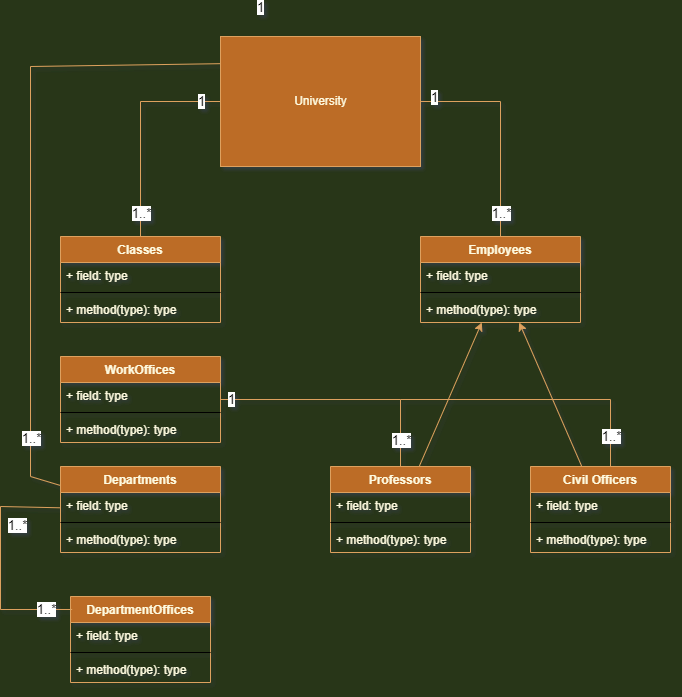

The diagram above was exported from draw.io. Its source (the exported page's mxGraphModel, read from the mxfile embedded in the PNG):
<mxGraphModel dx="1422" dy="764" grid="1" gridSize="10" guides="1" tooltips="1" connect="1" arrows="1" fold="1" page="1" pageScale="1" pageWidth="827" pageHeight="1169" background="#283618" math="0" shadow="1">
  <root>
    <mxCell id="0" />
    <mxCell id="1" parent="0" />
    <mxCell id="XYmnhUsCo9HIkEm6JDkn-32" value="University" style="html=1;rounded=0;fontColor=#FEFAE0;strokeColor=#DDA15E;fillColor=#BC6C25;" vertex="1" parent="1">
      <mxGeometry x="330" y="60" width="200" height="130" as="geometry" />
    </mxCell>
    <mxCell id="XYmnhUsCo9HIkEm6JDkn-46" value="Classes" style="swimlane;fontStyle=1;align=center;verticalAlign=top;childLayout=stackLayout;horizontal=1;startSize=26;horizontalStack=0;resizeParent=1;resizeParentMax=0;resizeLast=0;collapsible=1;marginBottom=0;rounded=0;fontColor=#FEFAE0;strokeColor=#DDA15E;fillColor=#BC6C25;" vertex="1" parent="1">
      <mxGeometry x="170" y="260" width="160" height="86" as="geometry" />
    </mxCell>
    <mxCell id="XYmnhUsCo9HIkEm6JDkn-47" value="+ field: type" style="text;strokeColor=none;fillColor=none;align=left;verticalAlign=top;spacingLeft=4;spacingRight=4;overflow=hidden;rotatable=0;points=[[0,0.5],[1,0.5]];portConstraint=eastwest;rounded=0;fontColor=#FEFAE0;" vertex="1" parent="XYmnhUsCo9HIkEm6JDkn-46">
      <mxGeometry y="26" width="160" height="26" as="geometry" />
    </mxCell>
    <mxCell id="XYmnhUsCo9HIkEm6JDkn-48" value="" style="line;strokeWidth=1;fillColor=none;align=left;verticalAlign=middle;spacingTop=-1;spacingLeft=3;spacingRight=3;rotatable=0;labelPosition=right;points=[];portConstraint=eastwest;rounded=0;fontColor=#FEFAE0;" vertex="1" parent="XYmnhUsCo9HIkEm6JDkn-46">
      <mxGeometry y="52" width="160" height="8" as="geometry" />
    </mxCell>
    <mxCell id="XYmnhUsCo9HIkEm6JDkn-49" value="+ method(type): type" style="text;strokeColor=none;fillColor=none;align=left;verticalAlign=top;spacingLeft=4;spacingRight=4;overflow=hidden;rotatable=0;points=[[0,0.5],[1,0.5]];portConstraint=eastwest;rounded=0;fontColor=#FEFAE0;" vertex="1" parent="XYmnhUsCo9HIkEm6JDkn-46">
      <mxGeometry y="60" width="160" height="26" as="geometry" />
    </mxCell>
    <mxCell id="XYmnhUsCo9HIkEm6JDkn-50" value="WorkOffices" style="swimlane;fontStyle=1;align=center;verticalAlign=top;childLayout=stackLayout;horizontal=1;startSize=26;horizontalStack=0;resizeParent=1;resizeParentMax=0;resizeLast=0;collapsible=1;marginBottom=0;rounded=0;fontColor=#FEFAE0;strokeColor=#DDA15E;fillColor=#BC6C25;" vertex="1" parent="1">
      <mxGeometry x="170" y="380" width="160" height="86" as="geometry" />
    </mxCell>
    <mxCell id="XYmnhUsCo9HIkEm6JDkn-51" value="+ field: type" style="text;strokeColor=none;fillColor=none;align=left;verticalAlign=top;spacingLeft=4;spacingRight=4;overflow=hidden;rotatable=0;points=[[0,0.5],[1,0.5]];portConstraint=eastwest;rounded=0;fontColor=#FEFAE0;" vertex="1" parent="XYmnhUsCo9HIkEm6JDkn-50">
      <mxGeometry y="26" width="160" height="26" as="geometry" />
    </mxCell>
    <mxCell id="XYmnhUsCo9HIkEm6JDkn-52" value="" style="line;strokeWidth=1;fillColor=none;align=left;verticalAlign=middle;spacingTop=-1;spacingLeft=3;spacingRight=3;rotatable=0;labelPosition=right;points=[];portConstraint=eastwest;rounded=0;fontColor=#FEFAE0;" vertex="1" parent="XYmnhUsCo9HIkEm6JDkn-50">
      <mxGeometry y="52" width="160" height="8" as="geometry" />
    </mxCell>
    <mxCell id="XYmnhUsCo9HIkEm6JDkn-53" value="+ method(type): type" style="text;strokeColor=none;fillColor=none;align=left;verticalAlign=top;spacingLeft=4;spacingRight=4;overflow=hidden;rotatable=0;points=[[0,0.5],[1,0.5]];portConstraint=eastwest;rounded=0;fontColor=#FEFAE0;" vertex="1" parent="XYmnhUsCo9HIkEm6JDkn-50">
      <mxGeometry y="60" width="160" height="26" as="geometry" />
    </mxCell>
    <mxCell id="XYmnhUsCo9HIkEm6JDkn-54" value="Departments" style="swimlane;fontStyle=1;align=center;verticalAlign=top;childLayout=stackLayout;horizontal=1;startSize=26;horizontalStack=0;resizeParent=1;resizeParentMax=0;resizeLast=0;collapsible=1;marginBottom=0;rounded=0;fontColor=#FEFAE0;strokeColor=#DDA15E;fillColor=#BC6C25;" vertex="1" parent="1">
      <mxGeometry x="170" y="490" width="160" height="86" as="geometry" />
    </mxCell>
    <mxCell id="XYmnhUsCo9HIkEm6JDkn-55" value="+ field: type" style="text;strokeColor=none;fillColor=none;align=left;verticalAlign=top;spacingLeft=4;spacingRight=4;overflow=hidden;rotatable=0;points=[[0,0.5],[1,0.5]];portConstraint=eastwest;rounded=0;fontColor=#FEFAE0;" vertex="1" parent="XYmnhUsCo9HIkEm6JDkn-54">
      <mxGeometry y="26" width="160" height="26" as="geometry" />
    </mxCell>
    <mxCell id="XYmnhUsCo9HIkEm6JDkn-56" value="" style="line;strokeWidth=1;fillColor=none;align=left;verticalAlign=middle;spacingTop=-1;spacingLeft=3;spacingRight=3;rotatable=0;labelPosition=right;points=[];portConstraint=eastwest;rounded=0;fontColor=#FEFAE0;" vertex="1" parent="XYmnhUsCo9HIkEm6JDkn-54">
      <mxGeometry y="52" width="160" height="8" as="geometry" />
    </mxCell>
    <mxCell id="XYmnhUsCo9HIkEm6JDkn-57" value="+ method(type): type" style="text;strokeColor=none;fillColor=none;align=left;verticalAlign=top;spacingLeft=4;spacingRight=4;overflow=hidden;rotatable=0;points=[[0,0.5],[1,0.5]];portConstraint=eastwest;rounded=0;fontColor=#FEFAE0;" vertex="1" parent="XYmnhUsCo9HIkEm6JDkn-54">
      <mxGeometry y="60" width="160" height="26" as="geometry" />
    </mxCell>
    <mxCell id="XYmnhUsCo9HIkEm6JDkn-62" value="DepartmentOffices" style="swimlane;fontStyle=1;align=center;verticalAlign=top;childLayout=stackLayout;horizontal=1;startSize=26;horizontalStack=0;resizeParent=1;resizeParentMax=0;resizeLast=0;collapsible=1;marginBottom=0;rounded=0;fontColor=#FEFAE0;strokeColor=#DDA15E;fillColor=#BC6C25;" vertex="1" parent="1">
      <mxGeometry x="180" y="620" width="140" height="86" as="geometry" />
    </mxCell>
    <mxCell id="XYmnhUsCo9HIkEm6JDkn-63" value="+ field: type" style="text;strokeColor=none;fillColor=none;align=left;verticalAlign=top;spacingLeft=4;spacingRight=4;overflow=hidden;rotatable=0;points=[[0,0.5],[1,0.5]];portConstraint=eastwest;rounded=0;fontColor=#FEFAE0;" vertex="1" parent="XYmnhUsCo9HIkEm6JDkn-62">
      <mxGeometry y="26" width="140" height="26" as="geometry" />
    </mxCell>
    <mxCell id="XYmnhUsCo9HIkEm6JDkn-64" value="" style="line;strokeWidth=1;fillColor=none;align=left;verticalAlign=middle;spacingTop=-1;spacingLeft=3;spacingRight=3;rotatable=0;labelPosition=right;points=[];portConstraint=eastwest;rounded=0;fontColor=#FEFAE0;" vertex="1" parent="XYmnhUsCo9HIkEm6JDkn-62">
      <mxGeometry y="52" width="140" height="8" as="geometry" />
    </mxCell>
    <mxCell id="XYmnhUsCo9HIkEm6JDkn-65" value="+ method(type): type" style="text;strokeColor=none;fillColor=none;align=left;verticalAlign=top;spacingLeft=4;spacingRight=4;overflow=hidden;rotatable=0;points=[[0,0.5],[1,0.5]];portConstraint=eastwest;rounded=0;fontColor=#FEFAE0;" vertex="1" parent="XYmnhUsCo9HIkEm6JDkn-62">
      <mxGeometry y="60" width="140" height="26" as="geometry" />
    </mxCell>
    <mxCell id="XYmnhUsCo9HIkEm6JDkn-66" value="Employees" style="swimlane;fontStyle=1;align=center;verticalAlign=top;childLayout=stackLayout;horizontal=1;startSize=26;horizontalStack=0;resizeParent=1;resizeParentMax=0;resizeLast=0;collapsible=1;marginBottom=0;rounded=0;fontColor=#FEFAE0;strokeColor=#DDA15E;fillColor=#BC6C25;" vertex="1" parent="1">
      <mxGeometry x="530" y="260" width="160" height="86" as="geometry" />
    </mxCell>
    <mxCell id="XYmnhUsCo9HIkEm6JDkn-67" value="+ field: type" style="text;strokeColor=none;fillColor=none;align=left;verticalAlign=top;spacingLeft=4;spacingRight=4;overflow=hidden;rotatable=0;points=[[0,0.5],[1,0.5]];portConstraint=eastwest;rounded=0;fontColor=#FEFAE0;" vertex="1" parent="XYmnhUsCo9HIkEm6JDkn-66">
      <mxGeometry y="26" width="160" height="26" as="geometry" />
    </mxCell>
    <mxCell id="XYmnhUsCo9HIkEm6JDkn-68" value="" style="line;strokeWidth=1;fillColor=none;align=left;verticalAlign=middle;spacingTop=-1;spacingLeft=3;spacingRight=3;rotatable=0;labelPosition=right;points=[];portConstraint=eastwest;rounded=0;fontColor=#FEFAE0;" vertex="1" parent="XYmnhUsCo9HIkEm6JDkn-66">
      <mxGeometry y="52" width="160" height="8" as="geometry" />
    </mxCell>
    <mxCell id="XYmnhUsCo9HIkEm6JDkn-69" value="+ method(type): type" style="text;strokeColor=none;fillColor=none;align=left;verticalAlign=top;spacingLeft=4;spacingRight=4;overflow=hidden;rotatable=0;points=[[0,0.5],[1,0.5]];portConstraint=eastwest;rounded=0;fontColor=#FEFAE0;" vertex="1" parent="XYmnhUsCo9HIkEm6JDkn-66">
      <mxGeometry y="60" width="160" height="26" as="geometry" />
    </mxCell>
    <mxCell id="XYmnhUsCo9HIkEm6JDkn-70" value="Professors" style="swimlane;fontStyle=1;align=center;verticalAlign=top;childLayout=stackLayout;horizontal=1;startSize=26;horizontalStack=0;resizeParent=1;resizeParentMax=0;resizeLast=0;collapsible=1;marginBottom=0;rounded=0;fontColor=#FEFAE0;strokeColor=#DDA15E;fillColor=#BC6C25;" vertex="1" parent="1">
      <mxGeometry x="440" y="490" width="140" height="86" as="geometry" />
    </mxCell>
    <mxCell id="XYmnhUsCo9HIkEm6JDkn-71" value="+ field: type" style="text;strokeColor=none;fillColor=none;align=left;verticalAlign=top;spacingLeft=4;spacingRight=4;overflow=hidden;rotatable=0;points=[[0,0.5],[1,0.5]];portConstraint=eastwest;rounded=0;fontColor=#FEFAE0;" vertex="1" parent="XYmnhUsCo9HIkEm6JDkn-70">
      <mxGeometry y="26" width="140" height="26" as="geometry" />
    </mxCell>
    <mxCell id="XYmnhUsCo9HIkEm6JDkn-72" value="" style="line;strokeWidth=1;fillColor=none;align=left;verticalAlign=middle;spacingTop=-1;spacingLeft=3;spacingRight=3;rotatable=0;labelPosition=right;points=[];portConstraint=eastwest;rounded=0;fontColor=#FEFAE0;" vertex="1" parent="XYmnhUsCo9HIkEm6JDkn-70">
      <mxGeometry y="52" width="140" height="8" as="geometry" />
    </mxCell>
    <mxCell id="XYmnhUsCo9HIkEm6JDkn-73" value="+ method(type): type" style="text;strokeColor=none;fillColor=none;align=left;verticalAlign=top;spacingLeft=4;spacingRight=4;overflow=hidden;rotatable=0;points=[[0,0.5],[1,0.5]];portConstraint=eastwest;rounded=0;fontColor=#FEFAE0;" vertex="1" parent="XYmnhUsCo9HIkEm6JDkn-70">
      <mxGeometry y="60" width="140" height="26" as="geometry" />
    </mxCell>
    <mxCell id="XYmnhUsCo9HIkEm6JDkn-74" value="Civil Officers" style="swimlane;fontStyle=1;align=center;verticalAlign=top;childLayout=stackLayout;horizontal=1;startSize=26;horizontalStack=0;resizeParent=1;resizeParentMax=0;resizeLast=0;collapsible=1;marginBottom=0;rounded=0;fontColor=#FEFAE0;strokeColor=#DDA15E;fillColor=#BC6C25;" vertex="1" parent="1">
      <mxGeometry x="640" y="490" width="140" height="86" as="geometry" />
    </mxCell>
    <mxCell id="XYmnhUsCo9HIkEm6JDkn-75" value="+ field: type" style="text;strokeColor=none;fillColor=none;align=left;verticalAlign=top;spacingLeft=4;spacingRight=4;overflow=hidden;rotatable=0;points=[[0,0.5],[1,0.5]];portConstraint=eastwest;rounded=0;fontColor=#FEFAE0;" vertex="1" parent="XYmnhUsCo9HIkEm6JDkn-74">
      <mxGeometry y="26" width="140" height="26" as="geometry" />
    </mxCell>
    <mxCell id="XYmnhUsCo9HIkEm6JDkn-76" value="" style="line;strokeWidth=1;fillColor=none;align=left;verticalAlign=middle;spacingTop=-1;spacingLeft=3;spacingRight=3;rotatable=0;labelPosition=right;points=[];portConstraint=eastwest;rounded=0;fontColor=#FEFAE0;" vertex="1" parent="XYmnhUsCo9HIkEm6JDkn-74">
      <mxGeometry y="52" width="140" height="8" as="geometry" />
    </mxCell>
    <mxCell id="XYmnhUsCo9HIkEm6JDkn-77" value="+ method(type): type" style="text;strokeColor=none;fillColor=none;align=left;verticalAlign=top;spacingLeft=4;spacingRight=4;overflow=hidden;rotatable=0;points=[[0,0.5],[1,0.5]];portConstraint=eastwest;rounded=0;fontColor=#FEFAE0;" vertex="1" parent="XYmnhUsCo9HIkEm6JDkn-74">
      <mxGeometry y="60" width="140" height="26" as="geometry" />
    </mxCell>
    <mxCell id="XYmnhUsCo9HIkEm6JDkn-81" value="" style="endArrow=none;html=1;rounded=0;fontFamily=Helvetica;fontSize=13;fontColor=#000000;strokeColor=#DDA15E;fillColor=#BC6C25;exitX=0.5;exitY=0;exitDx=0;exitDy=0;" edge="1" parent="1" source="XYmnhUsCo9HIkEm6JDkn-46" target="XYmnhUsCo9HIkEm6JDkn-32">
      <mxGeometry width="50" height="50" relative="1" as="geometry">
        <mxPoint x="320" y="330" as="sourcePoint" />
        <mxPoint x="370" y="280" as="targetPoint" />
        <Array as="points">
          <mxPoint x="250" y="125" />
        </Array>
      </mxGeometry>
    </mxCell>
    <mxCell id="XYmnhUsCo9HIkEm6JDkn-82" value="1" style="edgeLabel;html=1;align=center;verticalAlign=middle;resizable=0;points=[];fontSize=13;fontFamily=Helvetica;fontColor=#000000;rounded=0;" vertex="1" connectable="0" parent="XYmnhUsCo9HIkEm6JDkn-81">
      <mxGeometry x="-0.7798" relative="1" as="geometry">
        <mxPoint x="60" y="-112" as="offset" />
      </mxGeometry>
    </mxCell>
    <mxCell id="XYmnhUsCo9HIkEm6JDkn-83" value="1..*" style="edgeLabel;html=1;align=center;verticalAlign=middle;resizable=0;points=[];fontSize=13;fontFamily=Helvetica;fontColor=#000000;rounded=0;" vertex="1" connectable="0" parent="XYmnhUsCo9HIkEm6JDkn-81">
      <mxGeometry x="-0.7798" relative="1" as="geometry">
        <mxPoint as="offset" />
      </mxGeometry>
    </mxCell>
    <mxCell id="XYmnhUsCo9HIkEm6JDkn-87" value="" style="endArrow=none;html=1;rounded=0;fontFamily=Helvetica;fontSize=13;fontColor=#000000;strokeColor=#DDA15E;fillColor=#BC6C25;entryX=0;entryY=0.209;entryDx=0;entryDy=0;entryPerimeter=0;" edge="1" parent="1" source="XYmnhUsCo9HIkEm6JDkn-54" target="XYmnhUsCo9HIkEm6JDkn-32">
      <mxGeometry width="50" height="50" relative="1" as="geometry">
        <mxPoint x="100" y="560" as="sourcePoint" />
        <mxPoint x="180" y="125" as="targetPoint" />
        <Array as="points">
          <mxPoint x="140" y="500" />
          <mxPoint x="140" y="90" />
        </Array>
      </mxGeometry>
    </mxCell>
    <mxCell id="XYmnhUsCo9HIkEm6JDkn-88" value="1" style="edgeLabel;html=1;align=center;verticalAlign=middle;resizable=0;points=[];fontSize=13;fontFamily=Helvetica;fontColor=#000000;rounded=0;" vertex="1" connectable="0" parent="XYmnhUsCo9HIkEm6JDkn-87">
      <mxGeometry x="-0.7798" relative="1" as="geometry">
        <mxPoint x="229" y="-431" as="offset" />
      </mxGeometry>
    </mxCell>
    <mxCell id="XYmnhUsCo9HIkEm6JDkn-89" value="1..*" style="edgeLabel;html=1;align=center;verticalAlign=middle;resizable=0;points=[];fontSize=13;fontFamily=Helvetica;fontColor=#000000;rounded=0;" vertex="1" connectable="0" parent="XYmnhUsCo9HIkEm6JDkn-87">
      <mxGeometry x="-0.7798" relative="1" as="geometry">
        <mxPoint as="offset" />
      </mxGeometry>
    </mxCell>
    <mxCell id="XYmnhUsCo9HIkEm6JDkn-90" value="" style="endArrow=none;html=1;rounded=0;fontFamily=Helvetica;fontSize=13;fontColor=#000000;strokeColor=#DDA15E;fillColor=#BC6C25;exitX=0.012;exitY=0.151;exitDx=0;exitDy=0;exitPerimeter=0;" edge="1" parent="1" source="XYmnhUsCo9HIkEm6JDkn-62" target="XYmnhUsCo9HIkEm6JDkn-54">
      <mxGeometry width="50" height="50" relative="1" as="geometry">
        <mxPoint x="320" y="664.9999999999999" as="sourcePoint" />
        <mxPoint x="400" y="530" as="targetPoint" />
        <Array as="points">
          <mxPoint x="110" y="633" />
          <mxPoint x="110" y="530" />
        </Array>
      </mxGeometry>
    </mxCell>
    <mxCell id="XYmnhUsCo9HIkEm6JDkn-92" value="1..*" style="edgeLabel;html=1;align=center;verticalAlign=middle;resizable=0;points=[];fontSize=13;fontFamily=Helvetica;fontColor=#000000;rounded=0;" vertex="1" connectable="0" parent="XYmnhUsCo9HIkEm6JDkn-90">
      <mxGeometry x="-0.7798" relative="1" as="geometry">
        <mxPoint as="offset" />
      </mxGeometry>
    </mxCell>
    <mxCell id="XYmnhUsCo9HIkEm6JDkn-93" value="1..*" style="edgeLabel;html=1;align=center;verticalAlign=middle;resizable=0;points=[];fontSize=13;fontFamily=Helvetica;fontColor=#000000;rounded=0;" vertex="1" connectable="0" parent="1">
      <mxGeometry x="161.1642511893033" y="635.1058138571864" as="geometry">
        <mxPoint x="-35" y="-87" as="offset" />
      </mxGeometry>
    </mxCell>
    <mxCell id="XYmnhUsCo9HIkEm6JDkn-94" value="" style="endArrow=none;html=1;rounded=0;fontFamily=Helvetica;fontSize=13;fontColor=#000000;strokeColor=#DDA15E;fillColor=#BC6C25;exitX=0.5;exitY=0;exitDx=0;exitDy=0;" edge="1" parent="1" source="XYmnhUsCo9HIkEm6JDkn-66" target="XYmnhUsCo9HIkEm6JDkn-32">
      <mxGeometry x="-0.4419" y="60" width="50" height="50" relative="1" as="geometry">
        <mxPoint x="610" y="250" as="sourcePoint" />
        <mxPoint x="660" y="110" as="targetPoint" />
        <Array as="points">
          <mxPoint x="610" y="125" />
        </Array>
        <mxPoint as="offset" />
      </mxGeometry>
    </mxCell>
    <mxCell id="XYmnhUsCo9HIkEm6JDkn-96" value="1..*" style="edgeLabel;html=1;align=center;verticalAlign=middle;resizable=0;points=[];fontSize=13;fontFamily=Helvetica;fontColor=#000000;rounded=0;" vertex="1" connectable="0" parent="XYmnhUsCo9HIkEm6JDkn-94">
      <mxGeometry x="-0.7798" relative="1" as="geometry">
        <mxPoint as="offset" />
      </mxGeometry>
    </mxCell>
    <mxCell id="XYmnhUsCo9HIkEm6JDkn-98" value="1" style="edgeLabel;html=1;align=center;verticalAlign=middle;resizable=0;points=[];fontSize=13;fontFamily=Helvetica;fontColor=#000000;rounded=0;" vertex="1" connectable="0" parent="1">
      <mxGeometry x="320" y="134.66666666666663" as="geometry">
        <mxPoint x="223" y="-14" as="offset" />
      </mxGeometry>
    </mxCell>
    <mxCell id="XYmnhUsCo9HIkEm6JDkn-99" value="" style="endArrow=none;html=1;rounded=0;fontFamily=Helvetica;fontSize=13;fontColor=#000000;strokeColor=#DDA15E;fillColor=#BC6C25;exitX=0.5;exitY=0;exitDx=0;exitDy=0;" edge="1" parent="1" target="XYmnhUsCo9HIkEm6JDkn-50">
      <mxGeometry width="50" height="50" relative="1" as="geometry">
        <mxPoint x="510" y="490.4999999999999" as="sourcePoint" />
        <mxPoint x="430" y="355.5" as="targetPoint" />
        <Array as="points">
          <mxPoint x="510" y="423" />
        </Array>
      </mxGeometry>
    </mxCell>
    <mxCell id="XYmnhUsCo9HIkEm6JDkn-100" value="1..*" style="edgeLabel;html=1;align=center;verticalAlign=middle;resizable=0;points=[];fontSize=13;fontFamily=Helvetica;fontColor=#000000;rounded=0;" vertex="1" connectable="0" parent="XYmnhUsCo9HIkEm6JDkn-99">
      <mxGeometry x="-0.7798" relative="1" as="geometry">
        <mxPoint as="offset" />
      </mxGeometry>
    </mxCell>
    <mxCell id="XYmnhUsCo9HIkEm6JDkn-102" value="1" style="edgeLabel;html=1;align=center;verticalAlign=middle;resizable=0;points=[];fontSize=13;fontFamily=Helvetica;fontColor=#000000;rounded=0;" vertex="1" connectable="0" parent="1">
      <mxGeometry x="340.00131758788774" y="422.99966909811866" as="geometry" />
    </mxCell>
    <mxCell id="XYmnhUsCo9HIkEm6JDkn-103" value="" style="endArrow=none;html=1;rounded=0;fontFamily=Helvetica;fontSize=13;fontColor=#000000;strokeColor=#DDA15E;fillColor=#BC6C25;exitX=0.5;exitY=0;exitDx=0;exitDy=0;" edge="1" parent="1">
      <mxGeometry width="50" height="50" relative="1" as="geometry">
        <mxPoint x="720" y="490.5" as="sourcePoint" />
        <mxPoint x="510" y="423" as="targetPoint" />
        <Array as="points">
          <mxPoint x="720" y="423" />
        </Array>
      </mxGeometry>
    </mxCell>
    <mxCell id="XYmnhUsCo9HIkEm6JDkn-104" value="1..*" style="edgeLabel;html=1;align=center;verticalAlign=middle;resizable=0;points=[];fontSize=13;fontFamily=Helvetica;fontColor=#000000;rounded=0;" vertex="1" connectable="0" parent="XYmnhUsCo9HIkEm6JDkn-103">
      <mxGeometry x="-0.7798" relative="1" as="geometry">
        <mxPoint as="offset" />
      </mxGeometry>
    </mxCell>
    <mxCell id="XYmnhUsCo9HIkEm6JDkn-105" value="" style="endArrow=classic;html=1;fontFamily=Helvetica;fontSize=13;fontColor=#000000;strokeColor=#DDA15E;fillColor=#BC6C25;" edge="1" parent="1" source="XYmnhUsCo9HIkEm6JDkn-70" target="XYmnhUsCo9HIkEm6JDkn-66">
      <mxGeometry width="50" height="50" relative="1" as="geometry">
        <mxPoint x="460" y="400" as="sourcePoint" />
        <mxPoint x="510" y="350" as="targetPoint" />
      </mxGeometry>
    </mxCell>
    <mxCell id="XYmnhUsCo9HIkEm6JDkn-106" value="" style="endArrow=classic;html=1;fontFamily=Helvetica;fontSize=13;fontColor=#000000;strokeColor=#DDA15E;fillColor=#BC6C25;" edge="1" parent="1" source="XYmnhUsCo9HIkEm6JDkn-74" target="XYmnhUsCo9HIkEm6JDkn-66">
      <mxGeometry width="50" height="50" relative="1" as="geometry">
        <mxPoint x="690" y="410" as="sourcePoint" />
        <mxPoint x="740" y="360" as="targetPoint" />
      </mxGeometry>
    </mxCell>
  </root>
</mxGraphModel>